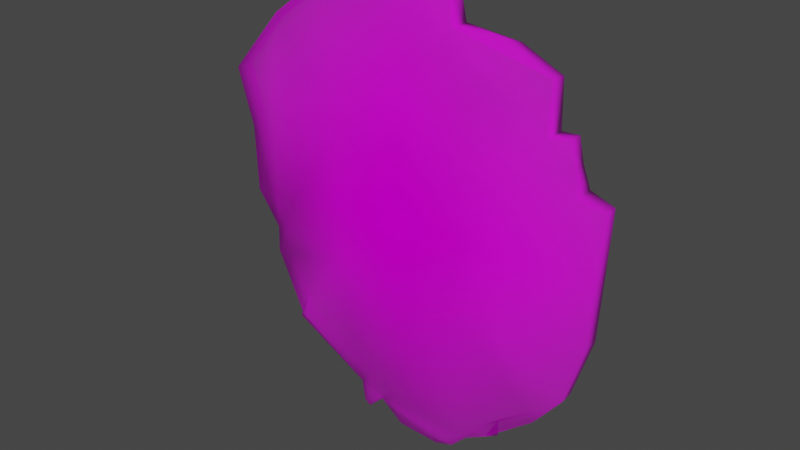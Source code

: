 # Source: shield.blend  (saved by Blender 3.4.6; exported with 4.5.12 LTS)
import bpy
from mathutils import Matrix  # noqa: F401  (used for matrix-valued properties, if any)

bpy.ops.wm.read_factory_settings(use_empty=True)
scene = bpy.context.scene
scene.name = 'Scene'

# ---- collections
col_collection = bpy.data.collections.new('Collection'); scene.collection.children.link(col_collection)

# ---- images (referenced by path relative to the original .blend; pixels are not part of the script)
import os
ASSET_DIR = os.environ.get("B2B_ASSET_DIR", "")  # directory of the original .blend (textures are referenced by path, not embedded)
HERE = os.path.dirname(os.path.abspath(__file__))  # packed textures are extracted next to this script under _unpacked/

def load_image(name, relpath, width, height, colorspace="sRGB"):
    """Load a texture the original file referenced (path relative to the .blend, or extracted next to this script)."""
    p = next((c for c in (os.path.join(HERE, relpath), os.path.join(ASSET_DIR, relpath)) if relpath and os.path.exists(c)), "")
    if p:
        img = bpy.data.images.load(p, check_existing=True)
        img.name = name
    else:  # same state as the original file: an image datablock whose file is absent (Cycles renders it pink)
        img = bpy.data.images.new(name, width, height)
        img.source = "FILE"
        img.filepath = "//" + (relpath or name)
    img.colorspace_settings.name = colorspace
    return img
img_dekushield_alb_png = load_image('DekuShield_ALB.png', 'DekuShield_ALB.png', 1024, 1024, 'sRGB')

# ---- materials (node trees are filled in below, after node groups)
mat_dekushield_alb = bpy.data.materials.new('DekuShield_ALB')

# ---- material node trees
mat_dekushield_alb.use_nodes = True; mat_dekushield_alb.node_tree.nodes.clear()
_N = mat_dekushield_alb.node_tree.nodes; _L = mat_dekushield_alb.node_tree.links
n0 = _N.new('ShaderNodeOutputMaterial'); n0.name = 'Material Output'; n0.location = (300, 300)
n1 = _N.new('ShaderNodeTexImage'); n1.name = 'Image Texture'; n1.location = (-200, 300)
n1.image = img_dekushield_alb_png
n1.extension = 'CLIP'
n2 = _N.new('ShaderNodeBsdfPrincipled'); n2.name = 'Principled BSDF'; n2.location = (0, 300)
n2.distribution = 'GGX'
n2.subsurface_method = 'RANDOM_WALK_SKIN'
n2.inputs[2].default_value = 1.0
n2.inputs[3].default_value = 1.45
n2.inputs[13].default_value = 0.0
n2.inputs[27].default_value = (0.0, 0.0, 0.0, 1.0)
n2.inputs[28].default_value = 1.0
_L.new(n1.outputs[0], n2.inputs[0])
_L.new(n1.outputs[1], n2.inputs[4])
_L.new(n2.outputs[0], n0.inputs[0])
n0.is_active_output = True

# ---- world
world_world = bpy.data.worlds.new('World'); scene.world = world_world
world_world.use_nodes = True; world_world.node_tree.nodes.clear()
_N = world_world.node_tree.nodes; _L = world_world.node_tree.links
n0 = _N.new('ShaderNodeOutputWorld'); n0.name = 'World Output'; n0.location = (300, 300)
n1 = _N.new('ShaderNodeBackground'); n1.name = 'Background'; n1.location = (10, 300)
n1.inputs[0].default_value = (0.05088, 0.05088, 0.05088, 1.0)
_L.new(n1.outputs[0], n0.inputs[0])
n0.is_active_output = True
world_world.color = (0.05088, 0.05088, 0.05088)
world_world.use_sun_shadow = False
world_world.sun_shadow_jitter_overblur = 0.0

# ---- meshes
me_plane = bpy.data.meshes.new('Plane')
me_plane.from_pydata([(0.207, -0.04626, 0.4484), (0.1765, -0.01161, -0.5368), (0.1731, -0.08026, 0.2521), (0.1742, -0.08114, -0.09446), (0.4606, -0.03127, 0.251), (-0.0794, -0.01617, 0.6582), (-0.4605, -0.03364, 0.2758), (-0.4653, -0.03283, -0.1151), (-0.2006, -0.0802, 0.237), (-0.1858, -0.07966, -0.1072), (0.38, -0.03529, 0.3716), (0.3717, 0.03214, 0.4933), (0.1609, -0.02001, -0.1015), (-0.08856, 0.03776, 0.6524), (-0.452, 0.02492, 0.325), (-0.2021, -0.01858, 0.2422), (-0.4709, 0.02724, -0.1986), (-0.1851, -0.0182, -0.1076), (-0.03782, 0.0424, -0.6042), (0.1679, -0.01849, 0.2607), (0.4488, 0.03432, -0.2978), (-0.1104, -0.01179, -0.5438), (0.1132, -0.02694, 0.5631), (0.3822, -0.01992, -0.3823), (0.5275, -0.01792, 0.2304), (-0.2896, -0.01699, 0.6094), (-0.1787, -0.01647, -0.5112), (-0.5567, -0.01828, 0.1545), (-0.6104, -0.01341, 0.3098), (0.09993, -0.01966, 0.6168), (0.06892, 0.002357, -0.6146), (-0.04549, -0.008995, -0.5987), (0.1323, -0.01187, -0.5817), (0.2444, -0.01401, 0.563), (0.3774, -0.02102, 0.5002), (0.2414, -0.01532, -0.4979), (0.4597, -0.02161, -0.2853), (0.5092, -0.02221, -0.1132), (-0.4463, -0.0191, 0.4916), (-0.3952, -0.0226, -0.3732), (-0.418, -0.006922, -0.3973), (-0.1584, -0.01059, -0.5903), (-0.1856, 0.0002027, -0.5857), (-0.4728, -0.02799, -0.1939), (-0.5482, -0.02004, -0.03013), (0.4321, -0.02319, 0.3784), (0.4513, -0.02713, 0.3139), (0.09654, 0.0317, 0.6228), (-0.112, 0.03806, -0.5429), (0.1203, 0.04384, -0.588), (0.1137, 0.02776, 0.5623), (0.263, 0.02857, 0.547), (0.3814, 0.02059, 0.3741), (0.3882, 0.03479, -0.3691), (-0.403, 0.03525, -0.3853), (-0.4657, 0.02292, -0.1143), (-0.5489, 0.03365, -0.01764), (-0.5496, 0.03271, 0.1219), (0.3286, 0.02209, -0.4133), (0.2445, 0.03475, -0.4727), (0.5044, 0.03197, -0.1233), (-0.3046, 0.03713, 0.5952), (-0.4156, 0.02702, -0.3168), (-0.1812, 0.03862, -0.5054), (-0.1594, 0.04286, -0.5908), (-0.6076, 0.03875, 0.3087), (-0.484, 0.03579, 0.454), (0.4269, 0.02325, 0.3744), (0.4398, 0.0246, 0.3118), (0.4605, 0.02643, 0.254), (0.5242, 0.02946, 0.2288), (0.1753, 0.0404, -0.5306), (0.2478, 0.03329, -0.521)], [], [(8, 3, 2), (3, 9, 1), (26, 41, 21), (30, 49, 32), (1, 35, 23), (0, 5, 25), (0, 22, 5), (4, 3, 37), (25, 38, 8), (25, 61, 38), (38, 61, 66), (6, 8, 38), (40, 62, 54), (42, 63, 64), (41, 64, 21), (44, 7, 6), (28, 6, 38), (23, 36, 3), (49, 18, 48), (12, 15, 19), (12, 63, 17), (71, 49, 63), (13, 47, 50), (13, 50, 61), (69, 12, 19), (20, 53, 12), (55, 14, 15), (62, 16, 17), (64, 63, 48), (65, 14, 57), (56, 14, 55), (65, 66, 14), (67, 68, 52), (69, 19, 68), (59, 71, 53), (26, 21, 32), (30, 18, 49), (0, 34, 22), (23, 58, 53), (43, 39, 9), (4, 37, 24), (33, 22, 34), (51, 33, 34, 11), (8, 9, 3), (1, 9, 26), (1, 26, 32), (10, 0, 2), (58, 23, 35, 59), (4, 2, 3), (3, 1, 23), (20, 36, 23, 53), (35, 72, 59), (60, 37, 36, 20), (60, 70, 24, 37), (13, 61, 25, 5), (47, 13, 5, 29), (16, 62, 39, 43), (6, 7, 8), (8, 7, 9), (7, 43, 9), (9, 39, 26), (30, 31, 18), (21, 64, 48), (42, 26, 63), (57, 27, 28, 65), (52, 10, 45, 67), (28, 27, 6), (2, 0, 25, 8), (10, 46, 45), (69, 4, 24, 70), (2, 4, 46, 10), (3, 36, 37), (19, 50, 51, 11), (12, 17, 15), (12, 71, 63), (63, 49, 48), (61, 50, 19), (50, 47, 29, 22), (52, 68, 19), (69, 60, 12), (60, 20, 12), (53, 71, 12), (57, 14, 56), (59, 72, 71), (61, 14, 66), (17, 55, 15), (17, 16, 55), (54, 62, 17), (15, 14, 61), (63, 54, 17), (11, 52, 19), (19, 15, 61), (69, 70, 60), (5, 22, 29), (32, 21, 31), (52, 11, 34, 10), (50, 22, 33, 51), (0, 10, 34), (63, 26, 40, 54), (55, 16, 43, 7), (48, 18, 31, 21), (41, 42, 64), (55, 7, 44, 56), (40, 39, 62), (66, 65, 28, 38), (69, 68, 46, 4), (27, 44, 6), (72, 35, 1, 71), (68, 67, 45, 46), (71, 1, 32, 49), (56, 44, 27, 57), (30, 32, 31), (40, 26, 39), (26, 42, 41), (59, 53, 58)])
me_plane.polygons.foreach_set('use_smooth', [True] * 115)
_uv = me_plane.uv_layers.new(name='UVMap')
_uv.uv.foreach_set('vector', [0.3761, 0.6489, 0.6513, 0.3943, 0.658, 0.6485, 0.6513, 0.3943, 0.3767, 0.3882, 0.6372, 0.09502, 0.386, 0.1207, 0.393, 0.05777, 0.428, 0.0946, 0.7158, 0.2125, 0.7237, 0.2152, 0.7216, 0.2145, 0.6372, 0.09502, 0.6846, 0.1219, 0.7988, 0.1984, 0.6862, 0.8043, 0.4339, 0.9369, 0.3171, 0.9115, 0.6862, 0.8043, 0.6154, 0.8738, 0.4339, 0.9369, 0.8603, 0.645, 0.6513, 0.3943, 0.8888, 0.3879, 0.3171, 0.9115, 0.2257, 0.8433, 0.3761, 0.6489, 0.675, 0.3645, 0.6735, 0.3634, 0.6563, 0.3512, 0.6563, 0.3512, 0.6735, 0.3634, 0.6508, 0.3467, 0.1921, 0.6787, 0.3761, 0.6489, 0.2257, 0.8433, 0.656, 0.2407, 0.6557, 0.2499, 0.656, 0.242, 0.6843, 0.2169, 0.6841, 0.2256, 0.6888, 0.2156, 0.6895, 0.2156, 0.6888, 0.2156, 0.6936, 0.2205, 0.1217, 0.4756, 0.1828, 0.4143, 0.1921, 0.6787, 0.09222, 0.7211, 0.1921, 0.6787, 0.2257, 0.8433, 0.7988, 0.1984, 0.8502, 0.2735, 0.6513, 0.3943, 0.6015, 0.05048, 0.484, 0.04541, 0.428, 0.0946, 0.644, 0.3903, 0.3795, 0.6551, 0.6494, 0.6629, 0.644, 0.3903, 0.3874, 0.1172, 0.3769, 0.3889, 0.6372, 0.09533, 0.6015, 0.05048, 0.3874, 0.1172, 0.4627, 0.9384, 0.5998, 0.9187, 0.6092, 0.873, 0.4627, 0.9384, 0.6092, 0.873, 0.3172, 0.9075, 0.86, 0.6448, 0.644, 0.3903, 0.6494, 0.6629, 0.8464, 0.272, 0.7995, 0.1981, 0.644, 0.3903, 0.1824, 0.4141, 0.2133, 0.6997, 0.3795, 0.6551, 0.2194, 0.251, 0.1747, 0.3421, 0.3769, 0.3889, 0.3934, 0.05756, 0.3874, 0.1172, 0.428, 0.0946, 0.09074, 0.7194, 0.2133, 0.6997, 0.1216, 0.5973, 0.1209, 0.4772, 0.2133, 0.6997, 0.1824, 0.4141, 0.09074, 0.7194, 0.226, 0.8441, 0.2133, 0.6997, 0.8365, 0.7311, 0.8454, 0.6867, 0.8021, 0.732, 0.86, 0.6448, 0.6494, 0.6629, 0.8454, 0.6867, 0.6846, 0.1219, 0.6372, 0.09533, 0.7995, 0.1981, 0.386, 0.1207, 0.428, 0.0946, 0.6008, 0.05003, 0.7158, 0.2125, 0.7015, 0.2136, 0.7237, 0.2152, 0.6862, 0.8043, 0.7952, 0.828, 0.6154, 0.8738, 0.7539, 0.2381, 0.7487, 0.2363, 0.7572, 0.2392, 0.1755, 0.3417, 0.2221, 0.2039, 0.3767, 0.3882, 0.8603, 0.645, 0.8888, 0.3879, 0.904, 0.6257, 0.7412, 0.3557, 0.7266, 0.3574, 0.7568, 0.3485, 0.7414, 0.3556, 0.7412, 0.3557, 0.7568, 0.3485, 0.7577, 0.3476, 0.3761, 0.6489, 0.3767, 0.3882, 0.6513, 0.3943, 0.6372, 0.09502, 0.3767, 0.3882, 0.386, 0.1207, 0.6372, 0.09502, 0.386, 0.1207, 0.6008, 0.05003, 0.8022, 0.7306, 0.6862, 0.8043, 0.658, 0.6485, 0.7487, 0.2363, 0.7539, 0.2381, 0.7386, 0.2266, 0.739, 0.2287, 0.8603, 0.645, 0.658, 0.6485, 0.6513, 0.3943, 0.6513, 0.3943, 0.6372, 0.09502, 0.7988, 0.1984, 0.7674, 0.2541, 0.7672, 0.2533, 0.7539, 0.2381, 0.7572, 0.2392, 0.7386, 0.2266, 0.7382, 0.2237, 0.739, 0.2287, 0.7731, 0.2733, 0.7731, 0.273, 0.7672, 0.2533, 0.7674, 0.2541, 0.7731, 0.2733, 0.7756, 0.3142, 0.7756, 0.3143, 0.7731, 0.273, 0.7001, 0.3688, 0.6735, 0.3634, 0.675, 0.3645, 0.7001, 0.3688, 0.7239, 0.364, 0.7001, 0.3688, 0.7001, 0.3688, 0.7237, 0.3639, 0.6487, 0.2643, 0.6557, 0.2499, 0.6561, 0.2435, 0.6488, 0.2643, 0.1921, 0.6787, 0.1828, 0.4143, 0.3761, 0.6489, 0.3761, 0.6489, 0.1828, 0.4143, 0.3767, 0.3882, 0.1828, 0.4143, 0.1755, 0.3417, 0.3767, 0.3882, 0.3767, 0.3882, 0.2221, 0.2039, 0.386, 0.1207, 0.7158, 0.2125, 0.7024, 0.2131, 0.7015, 0.2136, 0.6936, 0.2205, 0.6888, 0.2156, 0.6936, 0.2205, 0.6843, 0.2169, 0.6841, 0.2256, 0.6841, 0.2256, 0.6399, 0.3055, 0.6394, 0.3072, 0.6348, 0.3277, 0.6347, 0.3276, 0.759, 0.3337, 0.759, 0.3337, 0.7637, 0.3336, 0.7632, 0.3336, 0.09222, 0.7211, 0.1215, 0.5992, 0.1921, 0.6787, 0.658, 0.6485, 0.6862, 0.8043, 0.3171, 0.9115, 0.3761, 0.6489, 0.8022, 0.7306, 0.8512, 0.6863, 0.8365, 0.7311, 0.7686, 0.3183, 0.7686, 0.3183, 0.7756, 0.3143, 0.7756, 0.3142, 0.658, 0.6485, 0.8603, 0.645, 0.8512, 0.6863, 0.8022, 0.7306, 0.6513, 0.3943, 0.8502, 0.2735, 0.8888, 0.3879, 0.6494, 0.6629, 0.6092, 0.873, 0.7134, 0.8619, 0.7983, 0.8232, 0.644, 0.3903, 0.3769, 0.3889, 0.3795, 0.6551, 0.644, 0.3903, 0.6372, 0.09533, 0.3874, 0.1172, 0.3874, 0.1172, 0.6015, 0.05048, 0.428, 0.0946, 0.3172, 0.9075, 0.6092, 0.873, 0.6494, 0.6629, 0.726, 0.3575, 0.7239, 0.364, 0.7237, 0.3639, 0.7266, 0.3574, 0.8021, 0.732, 0.8454, 0.6867, 0.6494, 0.6629, 0.86, 0.6448, 0.887, 0.3888, 0.644, 0.3903, 0.887, 0.3888, 0.8464, 0.272, 0.644, 0.3903, 0.7995, 0.1981, 0.6372, 0.09533, 0.644, 0.3903, 0.1216, 0.5973, 0.2133, 0.6997, 0.1209, 0.4772, 0.739, 0.2287, 0.7382, 0.2237, 0.7289, 0.2229, 0.3172, 0.9075, 0.2133, 0.6997, 0.226, 0.8441, 0.3769, 0.3889, 0.1824, 0.4141, 0.3795, 0.6551, 0.3769, 0.3889, 0.1747, 0.3421, 0.1824, 0.4141, 0.2207, 0.2022, 0.2194, 0.251, 0.3769, 0.3889, 0.3795, 0.6551, 0.2133, 0.6997, 0.3172, 0.9075, 0.3874, 0.1172, 0.2207, 0.2022, 0.3769, 0.3889, 0.7983, 0.8232, 0.8021, 0.732, 0.6494, 0.6629, 0.6494, 0.6629, 0.3795, 0.6551, 0.3172, 0.9075, 0.86, 0.6448, 0.904, 0.6253, 0.887, 0.3888, 0.4339, 0.9369, 0.6154, 0.8738, 0.5976, 0.9191, 0.6008, 0.05003, 0.428, 0.0946, 0.4842, 0.04535, 0.759, 0.3337, 0.7577, 0.3476, 0.7568, 0.3485, 0.759, 0.3337, 0.726, 0.3575, 0.7266, 0.3574, 0.7412, 0.3557, 0.7414, 0.3556, 0.6862, 0.8043, 0.8022, 0.7306, 0.7952, 0.828, 0.6841, 0.2256, 0.6841, 0.2256, 0.656, 0.2407, 0.656, 0.242, 0.6499, 0.275, 0.6487, 0.2643, 0.6488, 0.2643, 0.6498, 0.2751, 0.6936, 0.2205, 0.7015, 0.2136, 0.7024, 0.2131, 0.6936, 0.2205, 0.6895, 0.2156, 0.6843, 0.2169, 0.6888, 0.2156, 0.6499, 0.275, 0.6498, 0.2751, 0.64, 0.2926, 0.64, 0.2851, 0.656, 0.2407, 0.6561, 0.2435, 0.6557, 0.2499, 0.6508, 0.3467, 0.6347, 0.3276, 0.6348, 0.3277, 0.6563, 0.3512, 0.7686, 0.3183, 0.766, 0.3255, 0.767, 0.3254, 0.7686, 0.3183, 0.1215, 0.5992, 0.1217, 0.4756, 0.1921, 0.6787, 0.7382, 0.2237, 0.7386, 0.2266, 0.7295, 0.221, 0.7289, 0.2229, 0.766, 0.3255, 0.7632, 0.3336, 0.7637, 0.3336, 0.767, 0.3254, 0.7289, 0.2229, 0.7295, 0.221, 0.7216, 0.2145, 0.7237, 0.2152, 0.64, 0.2851, 0.64, 0.2926, 0.6394, 0.3072, 0.6399, 0.3055, 0.7158, 0.2125, 0.7158, 0.2125, 0.7024, 0.2131, 0.656, 0.2407, 0.6841, 0.2256, 0.6561, 0.2435, 0.6841, 0.2256, 0.6843, 0.2169, 0.6895, 0.2156, 0.739, 0.2287, 0.7527, 0.2377, 0.7487, 0.2363])
me_plane.materials.append(mat_dekushield_alb)
me_plane.update()

# ---- objects
ob_plane = bpy.data.objects.new('Plane', me_plane)

# ---- transforms, parenting, visibility, modifiers, constraints
ob_plane.location = (0.02622, -0.001084, 0.6154)

# ---- collection membership
col_collection.objects.link(ob_plane)

# ---- scene / render settings (as saved in the file)
scene.frame_start = 1; scene.frame_end = 250; scene.frame_set(1)
scene.render.engine = 'BLENDER_EEVEE_NEXT'
scene.cycles.sampling_pattern = 'TABULATED_SOBOL'
scene.cycles.use_light_tree = False
scene.view_settings.view_transform = 'Filmic'
bpy.context.view_layer.update()

# ---- added for rendering (the .blend has no active camera and no usable light): camera, sun
cam_auto = bpy.data.cameras.new('AutoCamera')
cam_auto.lens = 50.0
cam_auto.sensor_width = 36.0
cam_auto.clip_end = 1000.0
ob_auto_camera = bpy.data.objects.new('AutoCamera', cam_auto)
scene.collection.objects.link(ob_auto_camera)
ob_auto_camera.location = (1.56863, -1.92033, 1.90427)
ob_auto_camera.rotation_euler = (1.09748, -7.21219e-08, 0.694738)
scene.camera = ob_auto_camera
light_auto_sun = bpy.data.lights.new('AutoSun', 'SUN')
light_auto_sun.energy = 3.0
light_auto_sun.angle = 0.0523599
ob_auto_sun = bpy.data.objects.new('AutoSun', light_auto_sun)
scene.collection.objects.link(ob_auto_sun)
ob_auto_sun.rotation_euler = (0.872665, 0.174533, 0.523599)
bpy.context.view_layer.update()
